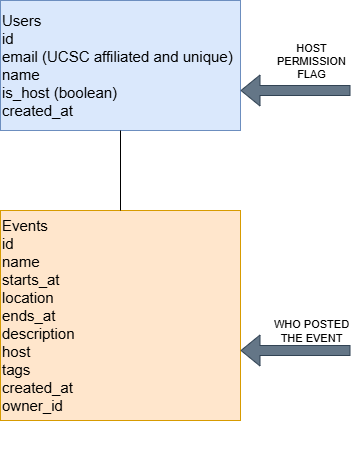

The diagram above was exported from draw.io. Its source (the exported page's mxGraphModel, read from the mxfile embedded in the PNG):
<mxGraphModel dx="1042" dy="562" grid="1" gridSize="10" guides="1" tooltips="1" connect="1" arrows="1" fold="1" page="1" pageScale="1" pageWidth="850" pageHeight="1100" math="0" shadow="0">
  <root>
    <mxCell id="0" />
    <mxCell id="1" parent="0" />
    <mxCell id="7nLI5VOZLgZBK0X1HKFU-1" parent="1" style="rounded=0;whiteSpace=wrap;html=1;fillColor=#dae8fc;strokeColor=#6c8ebf;align=left;" value="&lt;font style=&quot;font-size: 15px;&quot;&gt;Users&lt;/font&gt;&lt;div&gt;&lt;font style=&quot;font-size: 15px;&quot;&gt;id&lt;/font&gt;&lt;/div&gt;&lt;div&gt;&lt;font style=&quot;font-size: 15px;&quot;&gt;email (UCSC affiliated and unique)&lt;/font&gt;&lt;/div&gt;&lt;div&gt;&lt;font style=&quot;font-size: 15px;&quot;&gt;name&lt;/font&gt;&lt;/div&gt;&lt;div&gt;&lt;font style=&quot;font-size: 15px;&quot;&gt;is_host (boolean)&lt;/font&gt;&lt;/div&gt;&lt;div&gt;&lt;font style=&quot;font-size: 15px;&quot;&gt;created_at&lt;/font&gt;&lt;/div&gt;" vertex="1">
      <mxGeometry height="130" width="240" x="80" y="80" as="geometry" />
    </mxCell>
    <mxCell id="7nLI5VOZLgZBK0X1HKFU-4" parent="1" style="rounded=0;whiteSpace=wrap;html=1;align=left;fillColor=#ffe6cc;strokeColor=#d79b00;" value="&lt;div&gt;&lt;font style=&quot;font-size: 15px;&quot;&gt;&lt;br&gt;&lt;/font&gt;&lt;/div&gt;&lt;font style=&quot;font-size: 15px;&quot;&gt;&lt;div&gt;&lt;font style=&quot;font-size: 15px;&quot;&gt;&lt;br&gt;&lt;/font&gt;&lt;/div&gt;Events&lt;/font&gt;&lt;div&gt;&lt;span style=&quot;font-size: 15px;&quot;&gt;id&lt;/span&gt;&lt;/div&gt;&lt;div&gt;&lt;span style=&quot;font-size: 15px;&quot;&gt;name&lt;/span&gt;&lt;/div&gt;&lt;div&gt;&lt;span style=&quot;font-size: 15px;&quot;&gt;starts_at&lt;/span&gt;&lt;/div&gt;&lt;div&gt;&lt;span style=&quot;font-size: 15px;&quot;&gt;location&lt;/span&gt;&lt;/div&gt;&lt;div&gt;&lt;span style=&quot;font-size: 15px;&quot;&gt;ends_at&lt;/span&gt;&lt;/div&gt;&lt;div&gt;&lt;span style=&quot;font-size: 15px;&quot;&gt;description&lt;/span&gt;&lt;/div&gt;&lt;div&gt;&lt;span style=&quot;font-size: 15px;&quot;&gt;host&lt;/span&gt;&lt;/div&gt;&lt;div&gt;&lt;span style=&quot;font-size: 15px;&quot;&gt;tags&lt;/span&gt;&lt;/div&gt;&lt;div&gt;&lt;span style=&quot;font-size: 15px;&quot;&gt;created_at&lt;/span&gt;&lt;/div&gt;&lt;div&gt;&lt;span style=&quot;font-size: 15px;&quot;&gt;owner_id&lt;/span&gt;&lt;/div&gt;&lt;div&gt;&lt;span style=&quot;font-size: 15px;&quot;&gt;&lt;br&gt;&lt;/span&gt;&lt;div&gt;&lt;font style=&quot;font-size: 15px;&quot;&gt;&lt;br&gt;&lt;/font&gt;&lt;/div&gt;&lt;/div&gt;" vertex="1">
      <mxGeometry height="210" width="240" x="80" y="290" as="geometry" />
    </mxCell>
    <mxCell id="7nLI5VOZLgZBK0X1HKFU-10" edge="1" parent="1" source="7nLI5VOZLgZBK0X1HKFU-4" style="endArrow=none;html=1;rounded=0;exitX=0.5;exitY=0;exitDx=0;exitDy=0;entryX=0.5;entryY=1;entryDx=0;entryDy=0;" target="7nLI5VOZLgZBK0X1HKFU-1" value="">
      <mxGeometry height="50" relative="1" width="50" as="geometry">
        <mxPoint x="320" y="280" as="sourcePoint" />
        <mxPoint x="370" y="230" as="targetPoint" />
      </mxGeometry>
    </mxCell>
    <mxCell id="7nLI5VOZLgZBK0X1HKFU-11" edge="1" parent="1" style="shape=flexArrow;endArrow=classic;html=1;rounded=0;strokeColor=#314354;fillColor=#647687;" value="">
      <mxGeometry height="50" relative="1" width="50" as="geometry">
        <mxPoint x="430" y="170" as="sourcePoint" />
        <mxPoint x="320" y="170" as="targetPoint" />
      </mxGeometry>
    </mxCell>
    <mxCell id="7nLI5VOZLgZBK0X1HKFU-14" connectable="0" parent="7nLI5VOZLgZBK0X1HKFU-11" style="edgeLabel;html=1;align=center;verticalAlign=middle;resizable=0;points=[];" value="HOST&lt;div&gt;PERMISSION&lt;/div&gt;&lt;div&gt;FLAG&lt;/div&gt;" vertex="1">
      <mxGeometry relative="1" x="-0.0945" y="-1" as="geometry">
        <mxPoint x="10" y="-29" as="offset" />
      </mxGeometry>
    </mxCell>
    <mxCell id="7nLI5VOZLgZBK0X1HKFU-13" edge="1" parent="1" style="shape=flexArrow;endArrow=classic;html=1;rounded=0;strokeColor=#314354;fillColor=#647687;" value="">
      <mxGeometry height="50" relative="1" width="50" as="geometry">
        <mxPoint x="430" y="430" as="sourcePoint" />
        <mxPoint x="320" y="430" as="targetPoint" />
      </mxGeometry>
    </mxCell>
    <mxCell id="7nLI5VOZLgZBK0X1HKFU-15" connectable="0" parent="7nLI5VOZLgZBK0X1HKFU-13" style="edgeLabel;html=1;align=center;verticalAlign=middle;resizable=0;points=[];" value="WHO POSTED&lt;div&gt;THE EVENT&lt;/div&gt;" vertex="1">
      <mxGeometry relative="1" x="0.1418" as="geometry">
        <mxPoint x="23" y="-20" as="offset" />
      </mxGeometry>
    </mxCell>
  </root>
</mxGraphModel>